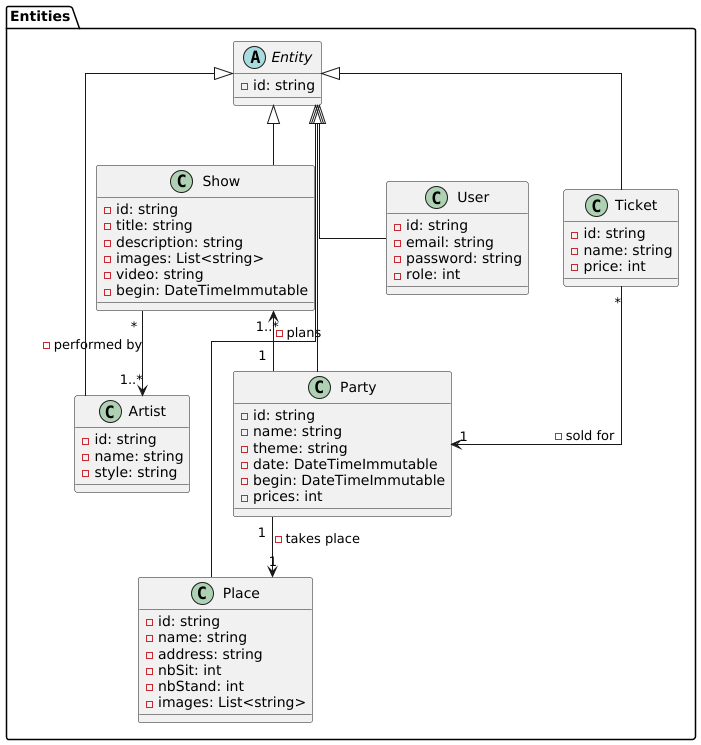

The diagram above was rendered by PlantUML. Its source (embedded in the PNG):
@startuml
package Entities{
abstract Entity{
    -id: string
}

class "Show"{
    -id: string
    -title: string
    -description: string
    -images: List<string>
    -video: string
    -begin: DateTimeImmutable
}

class "Place"{
    -id: string
    -name: string
    -address: string
    -nbSit: int
    -nbStand: int
    -images: List<string>
}

class "Party"{
    -id: string
    -name: string
    -theme: string
    -date: DateTimeImmutable
    -begin: DateTimeImmutable
    -prices: int
}

class Artist {
    -id: string
    -name: string
    -style: string
}

class User {
    -id: string
    -email: string
    -password: string
    -role: int
}

class Ticket {
    -id: string
    -name: string
    -price: int
}

"Show" "1..*"<--"1" "Party" : -plans

"Party" "1"-->"1" "Place" : -takes place

"Show" "*"-->"1..*" "Artist" : -performed by

"Ticket" "*"-->"1" "Party" : -sold for

"Entity" <|-- "Show"
"Entity" <|-- "Place"
"Entity" <|-- "Party"
"Entity" <|-- "Artist"
"Entity" <|-- "User"
"Entity" <|-- "Ticket"
}

skinparam linetype ortho


@enduml